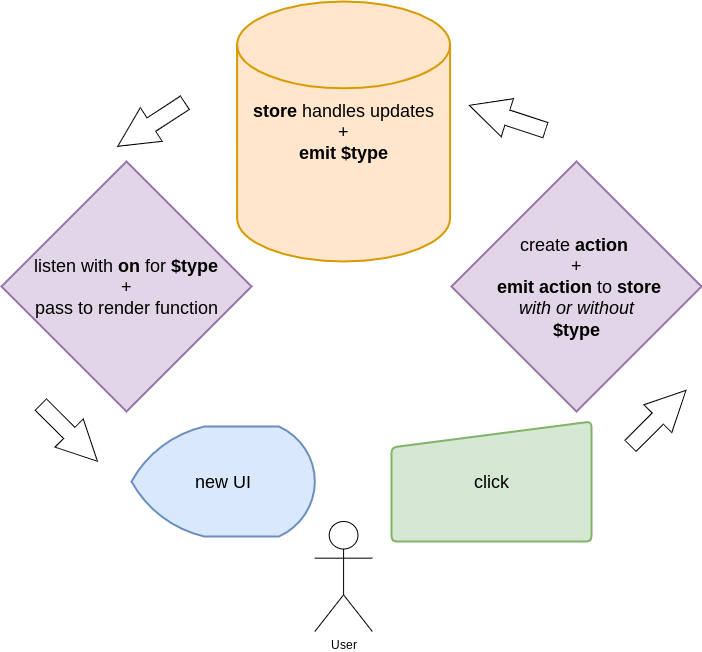

The diagram above was exported from draw.io. Its source (the exported page's mxGraphModel, read from the mxfile embedded in the PNG):
<mxGraphModel dx="1422" dy="746" grid="1" gridSize="10" guides="1" tooltips="1" connect="1" arrows="1" fold="1" page="1" pageScale="1" pageWidth="850" pageHeight="1100" background="none" math="0" shadow="0">
  <root>
    <mxCell id="0" />
    <mxCell id="1" parent="0" />
    <mxCell id="2" value="User" style="shape=umlActor;verticalLabelPosition=bottom;labelBackgroundColor=#ffffff;verticalAlign=top;html=1;outlineConnect=0;" vertex="1" parent="1">
      <mxGeometry x="393.33" y="590" width="57.5" height="110" as="geometry" />
    </mxCell>
    <mxCell id="3" value="&lt;font style=&quot;font-size: 18px&quot;&gt;create &lt;b&gt;action&lt;/b&gt;&amp;nbsp;&lt;br&gt;+&lt;br&gt;&amp;nbsp;&lt;b&gt;emit&lt;/b&gt; &lt;b&gt;action&lt;/b&gt; to &lt;b&gt;store&lt;/b&gt;&lt;br&gt;&lt;i&gt;with or without&lt;br&gt;&lt;/i&gt;&lt;b&gt;$type&lt;/b&gt;&lt;br&gt;&lt;/font&gt;" style="strokeWidth=2;html=1;shape=mxgraph.flowchart.decision;whiteSpace=wrap;fillColor=#e1d5e7;strokeColor=#9673a6;" vertex="1" parent="1">
      <mxGeometry x="530" y="230" width="250" height="250" as="geometry" />
    </mxCell>
    <mxCell id="4" value="&lt;font style=&quot;font-size: 18px&quot;&gt;&lt;b&gt;store&lt;/b&gt; handles updates&lt;br&gt;+&lt;br&gt;&lt;b&gt;emit&lt;/b&gt; &lt;b&gt;$type&lt;/b&gt;&lt;br&gt;&lt;/font&gt;" style="strokeWidth=2;html=1;shape=mxgraph.flowchart.database;whiteSpace=wrap;fillColor=#ffe6cc;strokeColor=#d79b00;" vertex="1" parent="1">
      <mxGeometry x="315.58" y="70" width="213" height="260" as="geometry" />
    </mxCell>
    <mxCell id="5" value="&lt;font style=&quot;font-size: 18px&quot;&gt;click&lt;/font&gt;" style="html=1;strokeWidth=2;shape=manualInput;whiteSpace=wrap;rounded=1;size=26;arcSize=11;fillColor=#d5e8d4;strokeColor=#82b366;" vertex="1" parent="1">
      <mxGeometry x="470" y="490" width="200" height="120" as="geometry" />
    </mxCell>
    <mxCell id="6" value="&lt;font style=&quot;font-size: 18px&quot;&gt;new UI&lt;/font&gt;" style="strokeWidth=2;html=1;shape=mxgraph.flowchart.display;whiteSpace=wrap;fillColor=#dae8fc;strokeColor=#6c8ebf;" vertex="1" parent="1">
      <mxGeometry x="210" y="495" width="183.33" height="110" as="geometry" />
    </mxCell>
    <mxCell id="7" value="&lt;font style=&quot;font-size: 18px&quot;&gt;listen with &lt;b&gt;on&lt;/b&gt; for &lt;b&gt;$type&lt;/b&gt;&lt;br&gt;+&lt;br&gt;pass to render function&lt;/font&gt;" style="strokeWidth=2;html=1;shape=mxgraph.flowchart.decision;whiteSpace=wrap;fillColor=#e1d5e7;strokeColor=#9673a6;" vertex="1" parent="1">
      <mxGeometry x="80" y="230" width="250" height="250" as="geometry" />
    </mxCell>
    <mxCell id="8" value="" style="html=1;shadow=0;dashed=0;align=center;verticalAlign=middle;shape=mxgraph.arrows2.arrow;dy=0.6;dx=40;flipH=1;notch=0;rotation=-225;" vertex="1" parent="1">
      <mxGeometry x="697.49" y="466.89" width="78.54" height="39.39" as="geometry" />
    </mxCell>
    <mxCell id="9" value="" style="html=1;shadow=0;dashed=0;align=center;verticalAlign=middle;shape=mxgraph.arrows2.arrow;dy=0.6;dx=40;flipH=1;notch=0;rotation=18;" vertex="1" parent="1">
      <mxGeometry x="545.85" y="166.18" width="80" height="40" as="geometry" />
    </mxCell>
    <mxCell id="10" value="" style="html=1;shadow=0;dashed=0;align=center;verticalAlign=middle;shape=mxgraph.arrows2.arrow;dy=0.6;dx=40;flipH=1;notch=0;rotation=-33;" vertex="1" parent="1">
      <mxGeometry x="189.78" y="173.03" width="80" height="40" as="geometry" />
    </mxCell>
    <mxCell id="11" value="" style="html=1;shadow=0;dashed=0;align=center;verticalAlign=middle;shape=mxgraph.arrows2.arrow;dy=0.6;dx=40;flipH=1;notch=0;rotation=-135;" vertex="1" parent="1">
      <mxGeometry x="107.68" y="481.46" width="80" height="40" as="geometry" />
    </mxCell>
  </root>
</mxGraphModel>